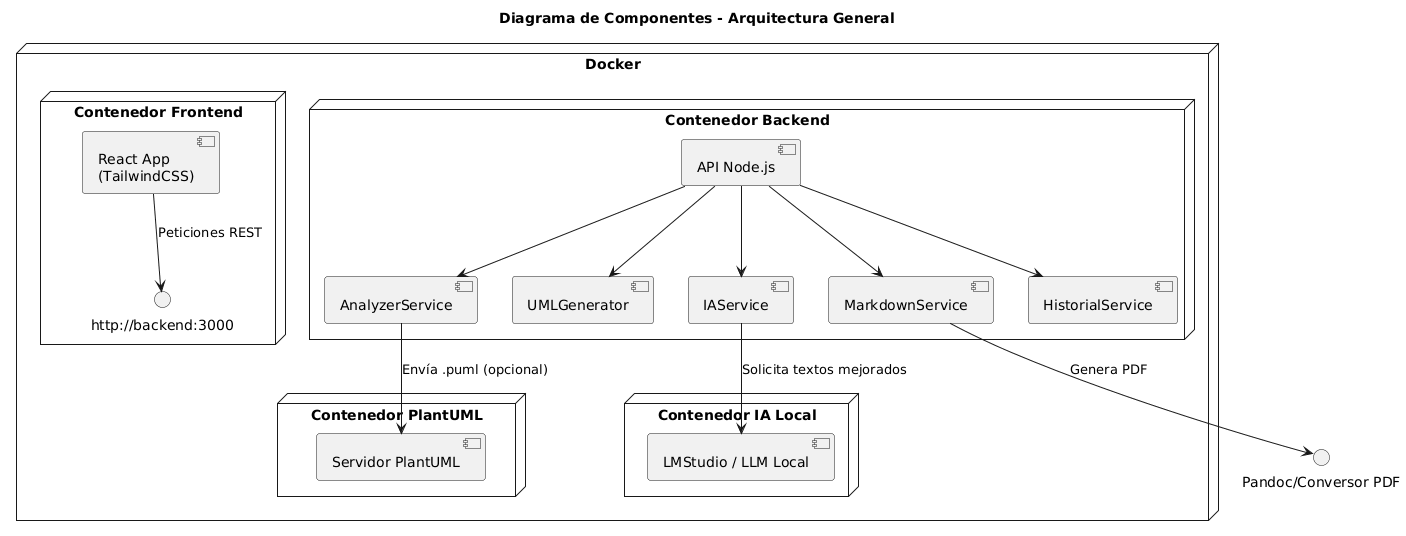

The diagram above was rendered by PlantUML. Its source (embedded in the PNG):
@startuml
title Diagrama de Componentes - Arquitectura General

node "Docker" {
  
  node "Contenedor Frontend" {
    component "React App\n(TailwindCSS)" as FE
    FE --> "http://backend:3000" : Peticiones REST
  }

  node "Contenedor Backend" {
    component "API Node.js" as API
    component "AnalyzerService" as AS
    component "UMLGenerator" as UML
    component "IAService" as IA
    component "MarkdownService" as MD
    component "HistorialService" as HS

    API --> AS
    API --> UML
    API --> IA
    API --> MD
    API --> HS
  }

  node "Contenedor PlantUML" {
    component "Servidor PlantUML" as PUML
  }

  node "Contenedor IA Local" {
    component "LMStudio / LLM Local" as LLM
  }
}

AS --> PUML : Envía .puml (opcional)
IA --> LLM : Solicita textos mejorados
MD --> "Pandoc/Conversor PDF" : Genera PDF
@enduml